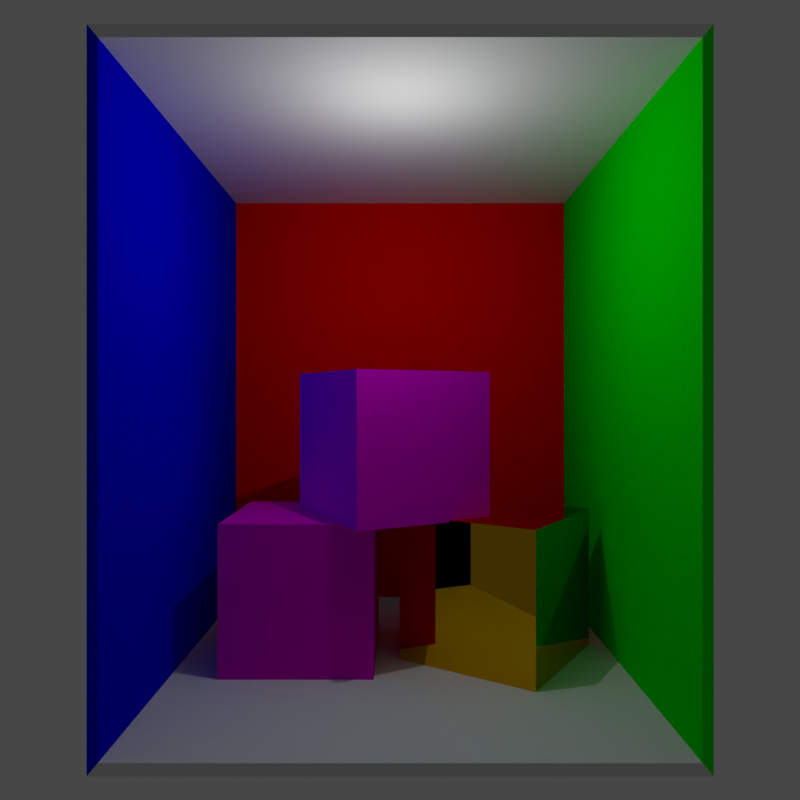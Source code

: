 # Source: untitled.blend  (saved by Blender 2.82.7; exported with 4.5.12 LTS)
import bpy
from mathutils import Matrix  # noqa: F401  (used for matrix-valued properties, if any)

bpy.ops.wm.read_factory_settings(use_empty=True)
scene = bpy.context.scene
scene.name = 'Scene'

# ---- collections
col_collection = bpy.data.collections.new('Collection'); scene.collection.children.link(col_collection)

# ---- images (referenced by path relative to the original .blend; pixels are not part of the script)
import os
ASSET_DIR = os.environ.get("B2B_ASSET_DIR", "")  # directory of the original .blend (textures are referenced by path, not embedded)
HERE = os.path.dirname(os.path.abspath(__file__))  # packed textures are extracted next to this script under _unpacked/

def load_image(name, relpath, width, height, colorspace="sRGB"):
    """Load a texture the original file referenced (path relative to the .blend, or extracted next to this script)."""
    p = next((c for c in (os.path.join(HERE, relpath), os.path.join(ASSET_DIR, relpath)) if relpath and os.path.exists(c)), "")
    if p:
        img = bpy.data.images.load(p, check_existing=True)
        img.name = name
    else:  # same state as the original file: an image datablock whose file is absent (Cycles renders it pink)
        img = bpy.data.images.new(name, width, height)
        img.source = "FILE"
        img.filepath = "//" + (relpath or name)
    img.colorspace_settings.name = colorspace
    return img
img_whitebrick_jpg = load_image('whiteBrick.jpg', 'whiteBrick.jpg', 1024, 1024, 'sRGB')

# ---- materials (node trees are filled in below, after node groups)
mat_material = bpy.data.materials.new('Material')
mat_material.alpha_threshold = 0.0
mat_material.line_color = (0.0, 0.0, 0.0, 1.0)
mat_material_001 = bpy.data.materials.new('Material.001')
mat_material_002 = bpy.data.materials.new('Material.002')
mat_material_003 = bpy.data.materials.new('Material.003')
mat_material_006 = bpy.data.materials.new('Material.006')
mat_material_005 = bpy.data.materials.new('Material.005')
mat_material_004 = bpy.data.materials.new('Material.004')
mat_material_004.preview_render_type = 'CUBE'

# ---- material node trees
mat_material.use_nodes = True; mat_material.node_tree.nodes.clear()
_N = mat_material.node_tree.nodes; _L = mat_material.node_tree.links
n0 = _N.new('ShaderNodeOutputMaterial'); n0.name = 'Material Output'; n0.location = (300, 300)
n1 = _N.new('ShaderNodeBsdfDiffuse'); n1.name = 'Diffuse BSDF'; n1.location = (10, 300)
n1.inputs[0].default_value = (1.0, 0.0, 0.0, 1.0)
_L.new(n1.outputs[0], n0.inputs[0])
n0.is_active_output = True
mat_material_001.use_nodes = True; mat_material_001.node_tree.nodes.clear()
_N = mat_material_001.node_tree.nodes; _L = mat_material_001.node_tree.links
n0 = _N.new('ShaderNodeOutputMaterial'); n0.name = 'Material Output'; n0.location = (300, 300)
n1 = _N.new('ShaderNodeBsdfDiffuse'); n1.name = 'Diffuse BSDF'; n1.location = (10, 300)
n1.inputs[0].default_value = (0.0, 1.0, 0.0, 1.0)
_L.new(n1.outputs[0], n0.inputs[0])
n0.is_active_output = True
mat_material_002.use_nodes = True; mat_material_002.node_tree.nodes.clear()
_N = mat_material_002.node_tree.nodes; _L = mat_material_002.node_tree.links
n0 = _N.new('ShaderNodeOutputMaterial'); n0.name = 'Material Output'; n0.location = (300, 300)
n1 = _N.new('ShaderNodeBsdfDiffuse'); n1.name = 'Diffuse BSDF'; n1.location = (10, 300)
n1.inputs[0].default_value = (0.0, 0.0, 1.0, 1.0)
_L.new(n1.outputs[0], n0.inputs[0])
n0.is_active_output = True
mat_material_003.use_nodes = True; mat_material_003.node_tree.nodes.clear()
_N = mat_material_003.node_tree.nodes; _L = mat_material_003.node_tree.links
n0 = _N.new('ShaderNodeOutputMaterial'); n0.name = 'Material Output'; n0.location = (300, 300)
n1 = _N.new('ShaderNodeBsdfDiffuse'); n1.name = 'Diffuse BSDF'; n1.location = (10, 300)
_L.new(n1.outputs[0], n0.inputs[0])
n0.is_active_output = True
mat_material_006.use_nodes = True; mat_material_006.node_tree.nodes.clear()
_N = mat_material_006.node_tree.nodes; _L = mat_material_006.node_tree.links
n0 = _N.new('ShaderNodeOutputMaterial'); n0.name = 'Material Output'; n0.location = (300, 300)
n1 = _N.new('ShaderNodeBsdfDiffuse'); n1.name = 'Diffuse BSDF'; n1.location = (10, 300)
n1.inputs[0].default_value = (0.8, 0.0, 0.6146, 1.0)
_L.new(n1.outputs[0], n0.inputs[0])
n0.is_active_output = True
mat_material_005.use_nodes = True; mat_material_005.node_tree.nodes.clear()
_N = mat_material_005.node_tree.nodes; _L = mat_material_005.node_tree.links
n0 = _N.new('ShaderNodeOutputMaterial'); n0.name = 'Material Output'; n0.location = (300, 300)
n1 = _N.new('ShaderNodeBsdfAnisotropic'); n1.name = 'Glossy BSDF'; n1.location = (10, 300)
n1.distribution = 'GGX'
n1.inputs[0].default_value = (0.8, 0.485, 0.0, 1.0)
n1.inputs[1].default_value = 0.0
_L.new(n1.outputs[0], n0.inputs[0])
n0.is_active_output = True
mat_material_004.use_nodes = True; mat_material_004.node_tree.nodes.clear()
_N = mat_material_004.node_tree.nodes; _L = mat_material_004.node_tree.links
n0 = _N.new('ShaderNodeOutputMaterial'); n0.name = 'Material Output'; n0.location = (300, 300)
n1 = _N.new('ShaderNodeBsdfDiffuse'); n1.name = 'Diffuse BSDF'; n1.location = (10, 300)
n2 = _N.new('ShaderNodeTexImage'); n2.name = 'Image Texture'; n2.location = (-280, 280)
n2.image = img_whitebrick_jpg
_L.new(n1.outputs[0], n0.inputs[0])
_L.new(n2.outputs[0], n1.inputs[0])
n0.is_active_output = True

# ---- world
world_world = bpy.data.worlds.new('World'); scene.world = world_world
world_world.use_nodes = True; world_world.node_tree.nodes.clear()
_N = world_world.node_tree.nodes; _L = world_world.node_tree.links
n0 = _N.new('ShaderNodeOutputWorld'); n0.name = 'World Output'; n0.location = (300, 300)
n1 = _N.new('ShaderNodeBackground'); n1.name = 'Background'; n1.location = (10, 300)
n1.inputs[0].default_value = (0.05088, 0.05088, 0.05088, 1.0)
_L.new(n1.outputs[0], n0.inputs[0])
n0.is_active_output = True
world_world.color = (0.05088, 0.05088, 0.05088)
world_world.use_sun_shadow = False
world_world.sun_shadow_jitter_overblur = 0.0

# ---- cameras
cam_camera_001 = bpy.data.cameras.new('Camera.001')
cam_camera_001.lens = 31.18
cam_camera_001.lens_unit = 'FOV'

# ---- lights
light_point = bpy.data.lights.new('Point', 'POINT')
light_point.transmission_factor = 0.0
light_point.energy = 40.0
light_point.shadow_maximum_resolution = 0.006
light_point.use_absolute_resolution = True

# ---- meshes
me_cube = bpy.data.meshes.new('Cube')
me_cube.from_pydata([(1.0, 1.0, 1.0), (1.0, 1.0, -1.0), (1.0, -1.0, 1.0), (1.0, -1.0, -1.0), (-1.0, 1.0, 1.0), (-1.0, 1.0, -1.0), (-1.0, -1.0, 1.0), (-1.0, -1.0, -1.0)], [], [(0, 4, 6, 2), (3, 2, 6, 7), (7, 6, 4, 5), (5, 1, 3, 7), (5, 4, 0, 1)])
me_cube.polygons.foreach_set('material_index', [3, 2, 0, 3, 1])
_uv = me_cube.uv_layers.new(name='UVMap')
_uv.uv.foreach_set('vector', [0.625, 0.5, 0.875, 0.5, 0.875, 0.75, 0.625, 0.75, 0.375, 0.75, 0.625, 0.75, 0.625, 1.0, 0.375, 1.0, 0.375, 0.0, 0.625, 0.0, 0.625, 0.25, 0.375, 0.25, 0.125, 0.5, 0.375, 0.5, 0.375, 0.75, 0.125, 0.75, 0.375, 0.25, 0.625, 0.25, 0.625, 0.5, 0.375, 0.5])
me_cube.materials.append(mat_material)
me_cube.materials.append(mat_material_001)
me_cube.materials.append(mat_material_002)
me_cube.materials.append(mat_material_003)
me_cube.use_remesh_preserve_volume = False
me_cube.use_remesh_preserve_attributes = False
me_cube.use_mirror_vertex_groups = False
me_cube.update()
me_cube_001 = bpy.data.meshes.new('Cube.001')
me_cube_001.from_pydata([(-1.0, -1.0, -1.0), (-1.0, -1.0, 1.0), (-1.0, 1.0, -1.0), (-1.0, 1.0, 1.0), (1.0, -1.0, -1.0), (1.0, -1.0, 1.0), (1.0, 1.0, -1.0), (1.0, 1.0, 1.0)], [], [(0, 1, 3, 2), (2, 3, 7, 6), (6, 7, 5, 4), (4, 5, 1, 0), (2, 6, 4, 0), (7, 3, 1, 5)])
_uv = me_cube_001.uv_layers.new(name='UVMap')
_uv.uv.foreach_set('vector', [0.375, 0.0, 0.625, 0.0, 0.625, 0.25, 0.375, 0.25, 0.375, 0.25, 0.625, 0.25, 0.625, 0.5, 0.375, 0.5, 0.375, 0.5, 0.625, 0.5, 0.625, 0.75, 0.375, 0.75, 0.375, 0.75, 0.625, 0.75, 0.625, 1.0, 0.375, 1.0, 0.125, 0.5, 0.375, 0.5, 0.375, 0.75, 0.125, 0.75, 0.625, 0.5, 0.875, 0.5, 0.875, 0.75, 0.625, 0.75])
me_cube_001.materials.append(mat_material_006)
me_cube_001.use_remesh_fix_poles = True
me_cube_001.use_remesh_preserve_attributes = False
me_cube_001.use_mirror_vertex_groups = False
me_cube_001.update()
me_cube_002 = bpy.data.meshes.new('Cube.002')
me_cube_002.from_pydata([(-1.0, -1.0, -1.0), (-1.0, -1.0, 1.0), (-1.0, 1.0, -1.0), (-1.0, 1.0, 1.0), (1.0, -1.0, -1.0), (1.0, -1.0, 1.0), (1.0, 1.0, -1.0), (1.0, 1.0, 1.0)], [], [(0, 1, 3, 2), (2, 3, 7, 6), (6, 7, 5, 4), (4, 5, 1, 0), (2, 6, 4, 0), (7, 3, 1, 5)])
_uv = me_cube_002.uv_layers.new(name='UVMap')
_uv.uv.foreach_set('vector', [0.375, 0.0, 0.625, 0.0, 0.625, 0.25, 0.375, 0.25, 0.375, 0.25, 0.625, 0.25, 0.625, 0.5, 0.375, 0.5, 0.375, 0.5, 0.625, 0.5, 0.625, 0.75, 0.375, 0.75, 0.375, 0.75, 0.625, 0.75, 0.625, 1.0, 0.375, 1.0, 0.125, 0.5, 0.375, 0.5, 0.375, 0.75, 0.125, 0.75, 0.625, 0.5, 0.875, 0.5, 0.875, 0.75, 0.625, 0.75])
me_cube_002.materials.append(mat_material_005)
me_cube_002.use_remesh_fix_poles = True
me_cube_002.use_remesh_preserve_attributes = False
me_cube_002.use_mirror_vertex_groups = False
me_cube_002.update()
me_cube_003 = bpy.data.meshes.new('Cube.003')
me_cube_003.from_pydata([(-1.0, -1.0, -1.0), (-1.0, -1.0, 1.0), (-1.0, 1.0, -1.0), (-1.0, 1.0, 1.0), (1.0, -1.0, -1.0), (1.0, -1.0, 1.0), (1.0, 1.0, -1.0), (1.0, 1.0, 1.0)], [], [(0, 1, 3, 2), (2, 3, 7, 6), (6, 7, 5, 4), (4, 5, 1, 0), (2, 6, 4, 0), (7, 3, 1, 5)])
_uv = me_cube_003.uv_layers.new(name='UVMap')
_uv.uv.foreach_set('vector', [0.375, 0.0, 0.625, 0.0, 0.625, 0.25, 0.375, 0.25, 0.375, 0.25, 0.625, 0.25, 0.625, 0.5, 0.375, 0.5, 0.375, 0.5, 0.625, 0.5, 0.625, 0.75, 0.375, 0.75, 0.375, 0.75, 0.625, 0.75, 0.625, 1.0, 0.375, 1.0, 0.125, 0.5, 0.375, 0.5, 0.375, 0.75, 0.125, 0.75, 0.625, 0.5, 0.875, 0.5, 0.875, 0.75, 0.625, 0.75])
me_cube_003.materials.append(mat_material_004)
me_cube_003.use_remesh_fix_poles = True
me_cube_003.use_remesh_preserve_attributes = False
me_cube_003.use_mirror_vertex_groups = False
me_cube_003.update()

# ---- objects
ob_cube = bpy.data.objects.new('Cube', me_cube)
ob_cube_001 = bpy.data.objects.new('Cube.001', me_cube_001)
ob_cube_002 = bpy.data.objects.new('Cube.002', me_cube_002)
ob_cube_003 = bpy.data.objects.new('Cube.003', me_cube_003)
ob_point = bpy.data.objects.new('Point', light_point)
ob_camera = bpy.data.objects.new('Camera', cam_camera_001)

# ---- transforms, parenting, visibility, modifiers, constraints
ob_cube.location = (-2.424, 0.0, 3.0)
ob_cube.scale = (2.4, 2.5, 3.0)
ob_cube.lock_rotations_4d = False
ob_cube.empty_display_type = 'ARROWS'
ob_cube.lineart.crease_threshold = 0.0
_m = ob_cube.modifiers.new('Solidify', 'SOLIDIFY')
_m.thickness = 0.05
_m.nonmanifold_merge_threshold = 0.0003
ob_cube_001.location = (-2.5, -1.084, 0.9008)
ob_cube_001.scale = (0.8102, 0.8102, 0.8102)
ob_cube_001.lineart.crease_threshold = 0.0
ob_cube_002.location = (-2.5, 1.117, 0.9008)
ob_cube_002.rotation_euler = (0.0, -0.0, -0.5824)
ob_cube_002.scale = (0.8102, 0.8102, 0.8102)
ob_cube_002.lineart.crease_threshold = 0.0
ob_cube_003.location = (-2.5, -0.1062, 2.501)
ob_cube_003.rotation_euler = (0.0, -0.0, 0.4978)
ob_cube_003.scale = (0.8102, 0.8102, 0.8102)
ob_cube_003.lineart.crease_threshold = 0.0
ob_point.location = (-1.0, 0.0, 5.0)
ob_point.lineart.crease_threshold = 0.0
ob_camera.location = (5.5, 0.0, 3.0)
ob_camera.rotation_euler = (1.571, 0.0, 1.571)
ob_camera.lineart.crease_threshold = 0.0

# ---- collection membership
col_collection.objects.link(ob_cube)
col_collection.objects.link(ob_cube_001)
col_collection.objects.link(ob_cube_002)
col_collection.objects.link(ob_cube_003)
col_collection.objects.link(ob_point)
col_collection.objects.link(ob_camera)

# ---- scene / render settings (as saved in the file)
scene.camera = ob_camera
scene.frame_start = 1; scene.frame_end = 250; scene.frame_set(1)
scene.render.engine = 'CYCLES'
scene.render.resolution_x = 512
scene.render.resolution_y = 512
scene.cycles.shading_system = True
scene.cycles.use_denoising = False
scene.cycles.samples = 128
scene.cycles.sampling_pattern = 'TABULATED_SOBOL'
scene.cycles.use_adaptive_sampling = False
scene.cycles.use_light_tree = False
scene.view_settings.view_transform = 'Filmic'
bpy.context.view_layer.update()
